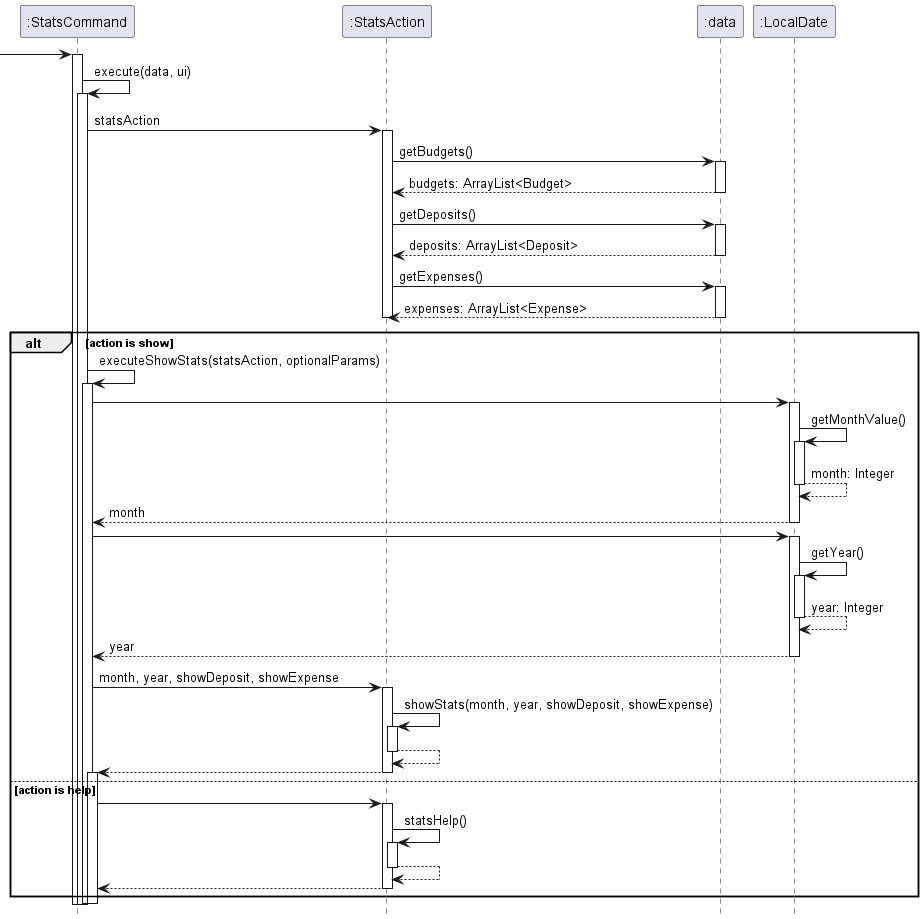

The diagram above was rendered by PlantUML. Its source (embedded in the PNG):
@startuml

hide footbox

 -> ":StatsCommand":

activate ":StatsCommand"
":StatsCommand" -> ":StatsCommand": execute(data, ui)
activate  ":StatsCommand"
":StatsCommand" -> ":StatsAction" :statsAction
activate ":StatsAction"

":StatsAction" -> ":data" :getBudgets()
activate ":data"
return budgets: ArrayList<Budget>
deactivate ":data"
":StatsAction" -> ":data" :getDeposits()
activate ":data"
return deposits: ArrayList<Deposit>
deactivate ":data"
":StatsAction" -> ":data" :getExpenses()
activate ":data"
return expenses: ArrayList<Expense>
deactivate ":data"


deactivate ":StatsAction"



alt action is show
":StatsCommand" -> ":StatsCommand" :executeShowStats(statsAction, optionalParams)
activate ":StatsCommand"


":StatsCommand" -> ":LocalDate":
activate ":LocalDate"
":LocalDate" -> ":LocalDate": getMonthValue()
activate ":LocalDate"
return month: Integer
return month


":StatsCommand" -> ":LocalDate":
activate ":LocalDate"
":LocalDate" -> ":LocalDate": getYear()
activate ":LocalDate"
return year: Integer
return year

":StatsCommand" -> ":StatsAction" :month, year, showDeposit, showExpense
activate ":StatsAction"
":StatsAction" -> ":StatsAction" :showStats(month, year, showDeposit, showExpense)
activate ":StatsAction"
return
return

else action is help
activate ":StatsCommand"
":StatsCommand" -> ":StatsAction"
activate ":StatsAction"
":StatsAction" -> ":StatsAction" : statsHelp()
activate ":StatsAction"
return
return

end


deactivate ":StatsCommand"
deactivate ":StatsCommand"




@enduml